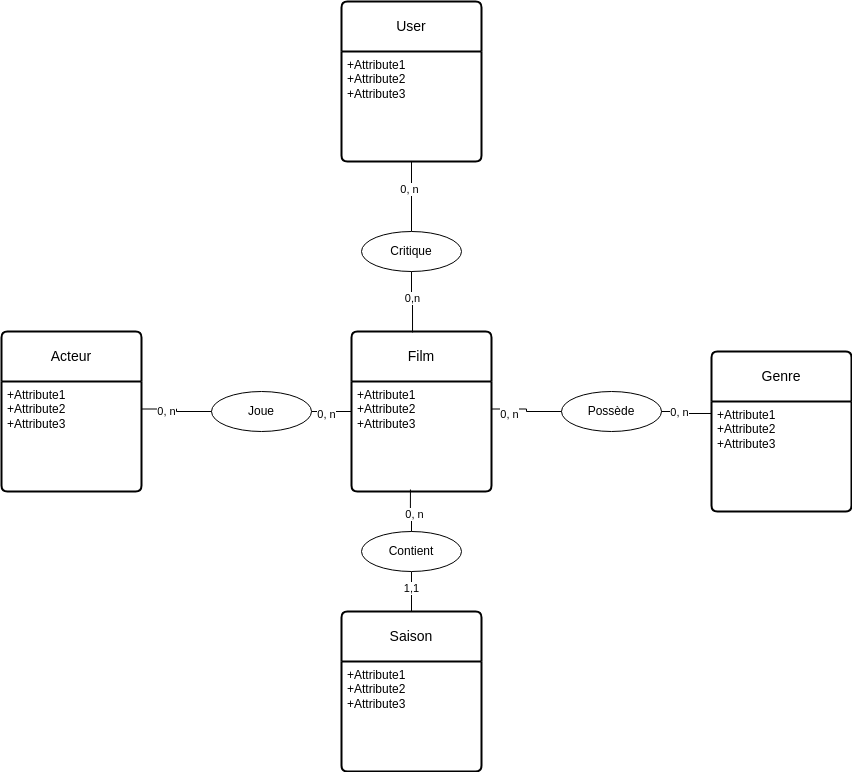

The diagram above was exported from draw.io. Its source (the exported page's mxGraphModel, read from the mxfile embedded in the PNG):
<mxGraphModel dx="1362" dy="1972" grid="1" gridSize="10" guides="1" tooltips="1" connect="1" arrows="0" fold="1" page="1" pageScale="1" pageWidth="827" pageHeight="1169" math="0" shadow="0">
  <root>
    <mxCell id="0" />
    <mxCell id="1" parent="0" />
    <mxCell id="BckqsXk2O4ogx227kyN5-1" value="Film" style="swimlane;childLayout=stackLayout;horizontal=1;startSize=50;horizontalStack=0;rounded=1;fontSize=14;fontStyle=0;strokeWidth=2;resizeParent=0;resizeLast=1;shadow=0;dashed=0;align=center;arcSize=4;whiteSpace=wrap;html=1;" vertex="1" parent="1">
      <mxGeometry x="440" y="200" width="140" height="160" as="geometry" />
    </mxCell>
    <mxCell id="BckqsXk2O4ogx227kyN5-2" value="+Attribute1&#10;+Attribute2&#10;+Attribute3" style="align=left;strokeColor=none;fillColor=none;spacingLeft=4;fontSize=12;verticalAlign=top;resizable=0;rotatable=0;part=1;html=1;" vertex="1" parent="BckqsXk2O4ogx227kyN5-1">
      <mxGeometry y="50" width="140" height="110" as="geometry" />
    </mxCell>
    <mxCell id="BckqsXk2O4ogx227kyN5-3" value="Genre" style="swimlane;childLayout=stackLayout;horizontal=1;startSize=50;horizontalStack=0;rounded=1;fontSize=14;fontStyle=0;strokeWidth=2;resizeParent=0;resizeLast=1;shadow=0;dashed=0;align=center;arcSize=4;whiteSpace=wrap;html=1;" vertex="1" parent="1">
      <mxGeometry x="800" y="220" width="140" height="160" as="geometry" />
    </mxCell>
    <mxCell id="BckqsXk2O4ogx227kyN5-4" value="+Attribute1&#10;+Attribute2&#10;+Attribute3" style="align=left;strokeColor=none;fillColor=none;spacingLeft=4;fontSize=12;verticalAlign=top;resizable=0;rotatable=0;part=1;html=1;" vertex="1" parent="BckqsXk2O4ogx227kyN5-3">
      <mxGeometry y="50" width="140" height="110" as="geometry" />
    </mxCell>
    <mxCell id="BckqsXk2O4ogx227kyN5-18" style="edgeStyle=orthogonalEdgeStyle;rounded=0;orthogonalLoop=1;jettySize=auto;html=1;exitX=0.5;exitY=0;exitDx=0;exitDy=0;entryX=0.5;entryY=1;entryDx=0;entryDy=0;endArrow=none;endFill=0;" edge="1" parent="1" source="BckqsXk2O4ogx227kyN5-7" target="BckqsXk2O4ogx227kyN5-16">
      <mxGeometry relative="1" as="geometry" />
    </mxCell>
    <mxCell id="BckqsXk2O4ogx227kyN5-32" value="1,1" style="edgeLabel;html=1;align=center;verticalAlign=middle;resizable=0;points=[];" vertex="1" connectable="0" parent="BckqsXk2O4ogx227kyN5-18">
      <mxGeometry x="0.175" y="1" relative="1" as="geometry">
        <mxPoint as="offset" />
      </mxGeometry>
    </mxCell>
    <mxCell id="BckqsXk2O4ogx227kyN5-7" value="Saison" style="swimlane;childLayout=stackLayout;horizontal=1;startSize=50;horizontalStack=0;rounded=1;fontSize=14;fontStyle=0;strokeWidth=2;resizeParent=0;resizeLast=1;shadow=0;dashed=0;align=center;arcSize=4;whiteSpace=wrap;html=1;" vertex="1" parent="1">
      <mxGeometry x="430" y="480" width="140" height="160" as="geometry" />
    </mxCell>
    <mxCell id="BckqsXk2O4ogx227kyN5-8" value="+Attribute1&#10;+Attribute2&#10;+Attribute3" style="align=left;strokeColor=none;fillColor=none;spacingLeft=4;fontSize=12;verticalAlign=top;resizable=0;rotatable=0;part=1;html=1;" vertex="1" parent="BckqsXk2O4ogx227kyN5-7">
      <mxGeometry y="50" width="140" height="110" as="geometry" />
    </mxCell>
    <mxCell id="BckqsXk2O4ogx227kyN5-9" value="Acteur" style="swimlane;childLayout=stackLayout;horizontal=1;startSize=50;horizontalStack=0;rounded=1;fontSize=14;fontStyle=0;strokeWidth=2;resizeParent=0;resizeLast=1;shadow=0;dashed=0;align=center;arcSize=4;whiteSpace=wrap;html=1;" vertex="1" parent="1">
      <mxGeometry x="90" y="200" width="140" height="160" as="geometry" />
    </mxCell>
    <mxCell id="BckqsXk2O4ogx227kyN5-10" value="+Attribute1&#10;+Attribute2&#10;+Attribute3" style="align=left;strokeColor=none;fillColor=none;spacingLeft=4;fontSize=12;verticalAlign=top;resizable=0;rotatable=0;part=1;html=1;" vertex="1" parent="BckqsXk2O4ogx227kyN5-9">
      <mxGeometry y="50" width="140" height="110" as="geometry" />
    </mxCell>
    <mxCell id="BckqsXk2O4ogx227kyN5-11" value="User" style="swimlane;childLayout=stackLayout;horizontal=1;startSize=50;horizontalStack=0;rounded=1;fontSize=14;fontStyle=0;strokeWidth=2;resizeParent=0;resizeLast=1;shadow=0;dashed=0;align=center;arcSize=4;whiteSpace=wrap;html=1;" vertex="1" parent="1">
      <mxGeometry x="430" y="-130" width="140" height="160" as="geometry" />
    </mxCell>
    <mxCell id="BckqsXk2O4ogx227kyN5-12" value="+Attribute1&#10;+Attribute2&#10;+Attribute3" style="align=left;strokeColor=none;fillColor=none;spacingLeft=4;fontSize=12;verticalAlign=top;resizable=0;rotatable=0;part=1;html=1;" vertex="1" parent="BckqsXk2O4ogx227kyN5-11">
      <mxGeometry y="50" width="140" height="110" as="geometry" />
    </mxCell>
    <mxCell id="BckqsXk2O4ogx227kyN5-13" value="Possède" style="ellipse;whiteSpace=wrap;html=1;align=center;" vertex="1" parent="1">
      <mxGeometry x="650" y="260" width="100" height="40" as="geometry" />
    </mxCell>
    <mxCell id="BckqsXk2O4ogx227kyN5-14" style="edgeStyle=orthogonalEdgeStyle;rounded=0;orthogonalLoop=1;jettySize=auto;html=1;exitX=1;exitY=0.25;exitDx=0;exitDy=0;entryX=0;entryY=0.5;entryDx=0;entryDy=0;strokeColor=default;endArrow=none;endFill=0;" edge="1" parent="1" source="BckqsXk2O4ogx227kyN5-2" target="BckqsXk2O4ogx227kyN5-13">
      <mxGeometry relative="1" as="geometry" />
    </mxCell>
    <mxCell id="BckqsXk2O4ogx227kyN5-25" value="0, n" style="edgeLabel;html=1;align=center;verticalAlign=middle;resizable=0;points=[];" vertex="1" connectable="0" parent="BckqsXk2O4ogx227kyN5-14">
      <mxGeometry x="-0.5317" y="-4" relative="1" as="geometry">
        <mxPoint y="1" as="offset" />
      </mxGeometry>
    </mxCell>
    <mxCell id="BckqsXk2O4ogx227kyN5-15" style="edgeStyle=orthogonalEdgeStyle;rounded=0;orthogonalLoop=1;jettySize=auto;html=1;exitX=1;exitY=0.5;exitDx=0;exitDy=0;entryX=0;entryY=0.109;entryDx=0;entryDy=0;entryPerimeter=0;endArrow=none;endFill=0;" edge="1" parent="1" source="BckqsXk2O4ogx227kyN5-13" target="BckqsXk2O4ogx227kyN5-4">
      <mxGeometry relative="1" as="geometry" />
    </mxCell>
    <mxCell id="BckqsXk2O4ogx227kyN5-26" value="0, n" style="edgeLabel;html=1;align=center;verticalAlign=middle;resizable=0;points=[];" vertex="1" connectable="0" parent="BckqsXk2O4ogx227kyN5-15">
      <mxGeometry x="-0.3443" relative="1" as="geometry">
        <mxPoint as="offset" />
      </mxGeometry>
    </mxCell>
    <mxCell id="BckqsXk2O4ogx227kyN5-16" value="Contient" style="ellipse;whiteSpace=wrap;html=1;align=center;" vertex="1" parent="1">
      <mxGeometry x="450" y="400" width="100" height="40" as="geometry" />
    </mxCell>
    <mxCell id="BckqsXk2O4ogx227kyN5-17" style="edgeStyle=orthogonalEdgeStyle;rounded=0;orthogonalLoop=1;jettySize=auto;html=1;exitX=0.5;exitY=0;exitDx=0;exitDy=0;entryX=0.421;entryY=0.982;entryDx=0;entryDy=0;entryPerimeter=0;endArrow=none;endFill=0;" edge="1" parent="1" source="BckqsXk2O4ogx227kyN5-16" target="BckqsXk2O4ogx227kyN5-2">
      <mxGeometry relative="1" as="geometry" />
    </mxCell>
    <mxCell id="BckqsXk2O4ogx227kyN5-31" value="0, n" style="edgeLabel;html=1;align=center;verticalAlign=middle;resizable=0;points=[];" vertex="1" connectable="0" parent="BckqsXk2O4ogx227kyN5-17">
      <mxGeometry x="-0.0371" y="-2" relative="1" as="geometry">
        <mxPoint x="2" y="2" as="offset" />
      </mxGeometry>
    </mxCell>
    <mxCell id="BckqsXk2O4ogx227kyN5-21" style="edgeStyle=orthogonalEdgeStyle;rounded=0;orthogonalLoop=1;jettySize=auto;html=1;exitX=1;exitY=0.5;exitDx=0;exitDy=0;entryX=0;entryY=0.5;entryDx=0;entryDy=0;endArrow=none;endFill=0;" edge="1" parent="1" source="BckqsXk2O4ogx227kyN5-19" target="BckqsXk2O4ogx227kyN5-1">
      <mxGeometry relative="1" as="geometry" />
    </mxCell>
    <mxCell id="BckqsXk2O4ogx227kyN5-30" value="0, n" style="edgeLabel;html=1;align=center;verticalAlign=middle;resizable=0;points=[];" vertex="1" connectable="0" parent="BckqsXk2O4ogx227kyN5-21">
      <mxGeometry x="-0.3167" y="-2" relative="1" as="geometry">
        <mxPoint as="offset" />
      </mxGeometry>
    </mxCell>
    <mxCell id="BckqsXk2O4ogx227kyN5-19" value="Joue" style="ellipse;whiteSpace=wrap;html=1;align=center;" vertex="1" parent="1">
      <mxGeometry x="300" y="260" width="100" height="40" as="geometry" />
    </mxCell>
    <mxCell id="BckqsXk2O4ogx227kyN5-20" style="edgeStyle=orthogonalEdgeStyle;rounded=0;orthogonalLoop=1;jettySize=auto;html=1;exitX=1;exitY=0.25;exitDx=0;exitDy=0;entryX=0;entryY=0.5;entryDx=0;entryDy=0;endArrow=none;endFill=0;" edge="1" parent="1" source="BckqsXk2O4ogx227kyN5-10" target="BckqsXk2O4ogx227kyN5-19">
      <mxGeometry relative="1" as="geometry" />
    </mxCell>
    <mxCell id="BckqsXk2O4ogx227kyN5-29" value="0, n" style="edgeLabel;html=1;align=center;verticalAlign=middle;resizable=0;points=[];" vertex="1" connectable="0" parent="BckqsXk2O4ogx227kyN5-20">
      <mxGeometry x="-0.3244" y="-1" relative="1" as="geometry">
        <mxPoint y="1" as="offset" />
      </mxGeometry>
    </mxCell>
    <mxCell id="BckqsXk2O4ogx227kyN5-23" style="edgeStyle=orthogonalEdgeStyle;rounded=0;orthogonalLoop=1;jettySize=auto;html=1;exitX=0.5;exitY=0;exitDx=0;exitDy=0;entryX=0.5;entryY=1;entryDx=0;entryDy=0;endArrow=none;endFill=0;" edge="1" parent="1" source="BckqsXk2O4ogx227kyN5-22" target="BckqsXk2O4ogx227kyN5-12">
      <mxGeometry relative="1" as="geometry" />
    </mxCell>
    <mxCell id="BckqsXk2O4ogx227kyN5-27" value="0, n" style="edgeLabel;html=1;align=center;verticalAlign=middle;resizable=0;points=[];" vertex="1" connectable="0" parent="BckqsXk2O4ogx227kyN5-23">
      <mxGeometry x="0.2222" y="3" relative="1" as="geometry">
        <mxPoint as="offset" />
      </mxGeometry>
    </mxCell>
    <mxCell id="BckqsXk2O4ogx227kyN5-22" value="Critique" style="ellipse;whiteSpace=wrap;html=1;align=center;" vertex="1" parent="1">
      <mxGeometry x="450" y="100" width="100" height="40" as="geometry" />
    </mxCell>
    <mxCell id="BckqsXk2O4ogx227kyN5-24" style="edgeStyle=orthogonalEdgeStyle;rounded=0;orthogonalLoop=1;jettySize=auto;html=1;exitX=0.5;exitY=1;exitDx=0;exitDy=0;entryX=0.436;entryY=0.006;entryDx=0;entryDy=0;entryPerimeter=0;endArrow=none;endFill=0;" edge="1" parent="1" source="BckqsXk2O4ogx227kyN5-22" target="BckqsXk2O4ogx227kyN5-1">
      <mxGeometry relative="1" as="geometry" />
    </mxCell>
    <mxCell id="BckqsXk2O4ogx227kyN5-28" value="0,n" style="edgeLabel;html=1;align=center;verticalAlign=middle;resizable=0;points=[];" vertex="1" connectable="0" parent="BckqsXk2O4ogx227kyN5-24">
      <mxGeometry x="-0.1607" relative="1" as="geometry">
        <mxPoint as="offset" />
      </mxGeometry>
    </mxCell>
  </root>
</mxGraphModel>